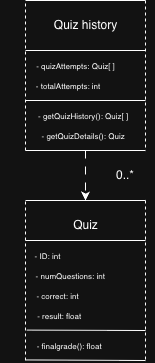

The diagram above was exported from draw.io. Its source (the exported page's mxGraphModel, read from the mxfile embedded in the PNG):
<mxGraphModel dx="280" dy="305" grid="1" gridSize="10" guides="1" tooltips="1" connect="1" arrows="1" fold="1" page="1" pageScale="1" pageWidth="850" pageHeight="1100" math="0" shadow="0">
  <root>
    <mxCell id="0" />
    <mxCell id="1" parent="0" />
    <mxCell id="1w3Ej8neiP0wfaL-o0mt-6" edge="1" parent="1" style="endArrow=none;html=1;rounded=0;dashed=1;startArrow=none;startFill=0;endFill=0;" value="">
      <mxGeometry height="50" relative="1" width="50" as="geometry">
        <mxPoint x="480" y="140" as="sourcePoint" />
        <mxPoint x="480" y="290" as="targetPoint" />
      </mxGeometry>
    </mxCell>
    <mxCell id="1w3Ej8neiP0wfaL-o0mt-7" edge="1" parent="1" style="endArrow=none;html=1;rounded=0;" value="">
      <mxGeometry height="50" relative="1" width="50" as="geometry">
        <mxPoint x="480" y="140" as="sourcePoint" />
        <mxPoint x="360" y="140" as="targetPoint" />
      </mxGeometry>
    </mxCell>
    <mxCell id="1w3Ej8neiP0wfaL-o0mt-8" edge="1" parent="1" style="endArrow=none;html=1;rounded=0;dashed=1;startArrow=none;startFill=0;endFill=0;" value="">
      <mxGeometry height="50" relative="1" width="50" as="geometry">
        <mxPoint x="360" y="290" as="sourcePoint" />
        <mxPoint x="360" y="140" as="targetPoint" />
      </mxGeometry>
    </mxCell>
    <mxCell id="1w3Ej8neiP0wfaL-o0mt-9" edge="1" parent="1" style="endArrow=none;html=1;rounded=0;" value="">
      <mxGeometry height="50" relative="1" width="50" as="geometry">
        <mxPoint x="480" y="190" as="sourcePoint" />
        <mxPoint x="360" y="190" as="targetPoint" />
      </mxGeometry>
    </mxCell>
    <mxCell id="1w3Ej8neiP0wfaL-o0mt-10" parent="1" style="text;html=1;whiteSpace=wrap;strokeColor=none;fillColor=none;align=center;verticalAlign=middle;rounded=0;" value="Quiz history" vertex="1">
      <mxGeometry height="30" width="75" x="382.5" y="150" as="geometry" />
    </mxCell>
    <mxCell id="1w3Ej8neiP0wfaL-o0mt-12" parent="1" style="text;html=1;whiteSpace=wrap;strokeColor=none;fillColor=none;align=center;verticalAlign=middle;rounded=0;" value="&lt;font style=&quot;font-size: 8px;&quot;&gt;- quizAttempts: Quiz[ ]&lt;/font&gt;" vertex="1">
      <mxGeometry height="30" width="95" x="362.5" y="190" as="geometry" />
    </mxCell>
    <mxCell id="1w3Ej8neiP0wfaL-o0mt-14" parent="1" style="text;html=1;whiteSpace=wrap;strokeColor=none;fillColor=none;align=center;verticalAlign=middle;rounded=0;" value="&lt;span style=&quot;font-size: 8px;&quot;&gt;&amp;nbsp; &amp;nbsp; &amp;nbsp;- totalAttempts: int&lt;/span&gt;" vertex="1">
      <mxGeometry height="30" width="95" x="350" y="210" as="geometry" />
    </mxCell>
    <mxCell id="1w3Ej8neiP0wfaL-o0mt-18" edge="1" parent="1" style="endArrow=none;html=1;rounded=0;entryX=0.105;entryY=1;entryDx=0;entryDy=0;entryPerimeter=0;" target="1w3Ej8neiP0wfaL-o0mt-14" value="">
      <mxGeometry height="50" relative="1" width="50" as="geometry">
        <mxPoint x="480" y="240" as="sourcePoint" />
        <mxPoint x="370" y="200" as="targetPoint" />
      </mxGeometry>
    </mxCell>
    <mxCell id="1w3Ej8neiP0wfaL-o0mt-19" parent="1" style="text;html=1;whiteSpace=wrap;strokeColor=none;fillColor=none;align=center;verticalAlign=middle;rounded=0;" value="&lt;font style=&quot;font-size: 8px;&quot;&gt;&amp;nbsp;- getQuizHistory(): Quiz[ ]&lt;/font&gt;" vertex="1">
      <mxGeometry height="30" width="107.5" x="362.5" y="240" as="geometry" />
    </mxCell>
    <mxCell id="1w3Ej8neiP0wfaL-o0mt-20" parent="1" style="text;html=1;whiteSpace=wrap;strokeColor=none;fillColor=none;align=center;verticalAlign=middle;rounded=0;" value="&lt;font style=&quot;font-size: 8px;&quot;&gt;&amp;nbsp;- getQuizDetails(): Quiz&lt;/font&gt;" vertex="1">
      <mxGeometry height="30" width="107.5" x="362.5" y="260" as="geometry" />
    </mxCell>
    <mxCell id="1w3Ej8neiP0wfaL-o0mt-21" edge="1" parent="1" style="endArrow=none;html=1;rounded=0;" value="">
      <mxGeometry height="50" relative="1" width="50" as="geometry">
        <mxPoint x="480" y="290" as="sourcePoint" />
        <mxPoint x="360" y="290" as="targetPoint" />
      </mxGeometry>
    </mxCell>
    <mxCell id="1w3Ej8neiP0wfaL-o0mt-23" edge="1" parent="1" style="endArrow=classic;html=1;rounded=0;dashed=1;dashPattern=8 8;" value="">
      <mxGeometry height="50" relative="1" width="50" as="geometry">
        <mxPoint x="420" y="290" as="sourcePoint" />
        <mxPoint x="420" y="340" as="targetPoint" />
      </mxGeometry>
    </mxCell>
    <mxCell id="1w3Ej8neiP0wfaL-o0mt-24" parent="1" style="text;html=1;whiteSpace=wrap;strokeColor=none;fillColor=none;align=center;verticalAlign=middle;rounded=0;" value="0..*" vertex="1">
      <mxGeometry height="30" width="60" x="430" y="300" as="geometry" />
    </mxCell>
    <mxCell id="1w3Ej8neiP0wfaL-o0mt-36" edge="1" parent="1" style="endArrow=none;html=1;rounded=0;" value="">
      <mxGeometry height="50" relative="1" width="50" as="geometry">
        <mxPoint x="480" y="340" as="sourcePoint" />
        <mxPoint x="360" y="340" as="targetPoint" />
      </mxGeometry>
    </mxCell>
    <mxCell id="1w3Ej8neiP0wfaL-o0mt-37" edge="1" parent="1" source="1w3Ej8neiP0wfaL-o0mt-47" style="endArrow=none;html=1;rounded=0;dashed=1;startArrow=none;startFill=0;endFill=0;exitX=0.105;exitY=1;exitDx=0;exitDy=0;exitPerimeter=0;" value="">
      <mxGeometry height="50" relative="1" width="50" as="geometry">
        <mxPoint x="360" y="480" as="sourcePoint" />
        <mxPoint x="360" y="340" as="targetPoint" />
      </mxGeometry>
    </mxCell>
    <mxCell id="1w3Ej8neiP0wfaL-o0mt-38" edge="1" parent="1" style="endArrow=none;html=1;rounded=0;dashed=1;startArrow=none;startFill=0;endFill=0;" value="">
      <mxGeometry height="50" relative="1" width="50" as="geometry">
        <mxPoint x="480" y="340" as="sourcePoint" />
        <mxPoint x="480" y="500" as="targetPoint" />
      </mxGeometry>
    </mxCell>
    <mxCell id="1w3Ej8neiP0wfaL-o0mt-39" parent="1" style="text;html=1;whiteSpace=wrap;strokeColor=none;fillColor=none;align=center;verticalAlign=middle;rounded=0;" value="Quiz" vertex="1">
      <mxGeometry height="30" width="75" x="382.5" y="350" as="geometry" />
    </mxCell>
    <mxCell id="1w3Ej8neiP0wfaL-o0mt-40" edge="1" parent="1" style="endArrow=none;html=1;rounded=0;" value="">
      <mxGeometry height="50" relative="1" width="50" as="geometry">
        <mxPoint x="480" y="380" as="sourcePoint" />
        <mxPoint x="360" y="380" as="targetPoint" />
      </mxGeometry>
    </mxCell>
    <mxCell id="1w3Ej8neiP0wfaL-o0mt-41" parent="1" style="text;html=1;whiteSpace=wrap;strokeColor=none;fillColor=none;align=center;verticalAlign=middle;rounded=0;" value="&lt;font style=&quot;font-size: 8px;&quot;&gt;- ID: int&lt;/font&gt;" vertex="1">
      <mxGeometry height="30" width="95" x="335" y="380" as="geometry" />
    </mxCell>
    <mxCell id="1w3Ej8neiP0wfaL-o0mt-42" parent="1" style="text;html=1;whiteSpace=wrap;strokeColor=none;fillColor=none;align=center;verticalAlign=middle;rounded=0;" value="&lt;font style=&quot;font-size: 8px;&quot;&gt;&amp;nbsp; &amp;nbsp; &amp;nbsp; &amp;nbsp;- numQuestions: int&lt;/font&gt;" vertex="1">
      <mxGeometry height="30" width="95" x="350" y="400" as="geometry" />
    </mxCell>
    <mxCell id="1w3Ej8neiP0wfaL-o0mt-44" parent="1" style="text;html=1;whiteSpace=wrap;strokeColor=none;fillColor=none;align=center;verticalAlign=middle;rounded=0;" value="&lt;font style=&quot;font-size: 8px;&quot;&gt;&amp;nbsp; &amp;nbsp; &amp;nbsp; &amp;nbsp; &amp;nbsp;- correct: int&lt;/font&gt;" vertex="1">
      <mxGeometry height="30" width="95" x="335" y="420" as="geometry" />
    </mxCell>
    <mxCell id="1w3Ej8neiP0wfaL-o0mt-45" parent="1" style="text;html=1;whiteSpace=wrap;strokeColor=none;fillColor=none;align=center;verticalAlign=middle;rounded=0;" value="&lt;span style=&quot;font-size: 8px;&quot;&gt;&amp;nbsp; &amp;nbsp; &amp;nbsp; - result: float&lt;/span&gt;" vertex="1">
      <mxGeometry height="30" width="95" x="340" y="440" as="geometry" />
    </mxCell>
    <mxCell id="1w3Ej8neiP0wfaL-o0mt-46" edge="1" parent="1" style="endArrow=none;html=1;rounded=0;entryX=0.225;entryY=0.987;entryDx=0;entryDy=0;entryPerimeter=0;" target="1w3Ej8neiP0wfaL-o0mt-45" value="">
      <mxGeometry height="50" relative="1" width="50" as="geometry">
        <mxPoint x="480" y="470" as="sourcePoint" />
        <mxPoint x="370" y="390" as="targetPoint" />
      </mxGeometry>
    </mxCell>
    <mxCell id="1w3Ej8neiP0wfaL-o0mt-47" parent="1" style="text;html=1;whiteSpace=wrap;strokeColor=none;fillColor=none;align=center;verticalAlign=middle;rounded=0;" value="&lt;font style=&quot;font-size: 8px;&quot;&gt;&amp;nbsp; &amp;nbsp; &amp;nbsp; - finalgrade(): float&lt;/font&gt;" vertex="1">
      <mxGeometry height="30" width="95" x="350" y="470" as="geometry" />
    </mxCell>
    <mxCell id="1w3Ej8neiP0wfaL-o0mt-49" edge="1" parent="1" style="endArrow=none;html=1;rounded=0;entryX=0.114;entryY=0.981;entryDx=0;entryDy=0;entryPerimeter=0;" target="1w3Ej8neiP0wfaL-o0mt-47" value="">
      <mxGeometry height="50" relative="1" width="50" as="geometry">
        <mxPoint x="480" y="500" as="sourcePoint" />
        <mxPoint x="371" y="480" as="targetPoint" />
      </mxGeometry>
    </mxCell>
  </root>
</mxGraphModel>